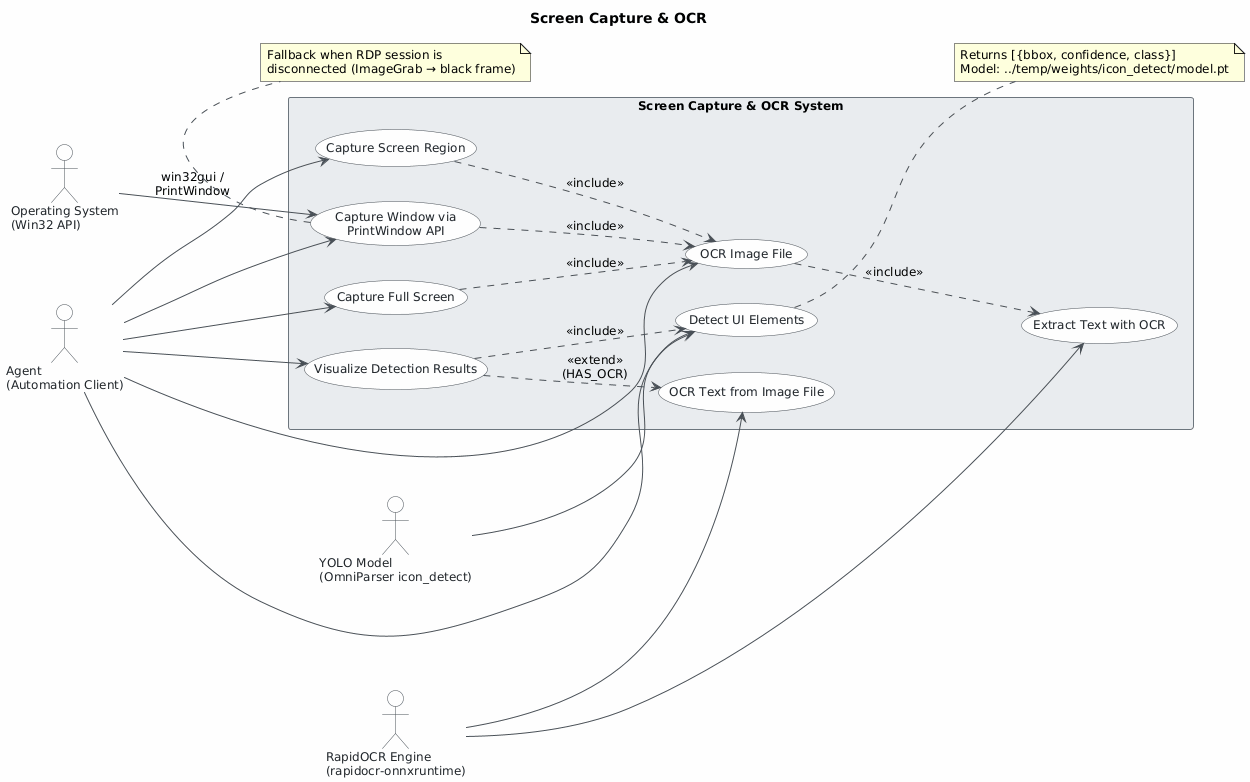

The diagram above was rendered by PlantUML. Its source (embedded in the PNG):
@startuml
skinparam classAttributeIconSize 0
skinparam shadowing false
skinparam defaultFontName "Segoe UI"
skinparam defaultFontSize 12
skinparam backgroundColor #FEFEFE
skinparam class {
    BackgroundColor #F8F9FA
    BorderColor #495057
    ArrowColor #495057
    FontColor #212529
}
skinparam package {
    BackgroundColor #E9ECEF
    BorderColor #6C757D
}
skinparam actor {
    BackgroundColor #F8F9FA
    BorderColor #495057
    FontColor #212529
}
skinparam usecase {
    BackgroundColor #F8F9FA
    BorderColor #495057
    FontColor #212529
    ArrowColor #495057
}

title Screen Capture & OCR

left to right direction

' ── Actors ──────────────────────────────────────────────
actor "Agent\n(Automation Client)" as Agent
actor "RapidOCR Engine\n(rapidocr-onnxruntime)" as RapidOCR
actor "YOLO Model\n(OmniParser icon_detect)" as YOLO
actor "Operating System\n(Win32 API)" as OS

' ── System Boundary ─────────────────────────────────────
rectangle "Screen Capture & OCR System" {

    ' Screen Capture use cases
    usecase "Capture Full Screen"                  as UC1
    usecase "Capture Screen Region"                as UC2
    usecase "Capture Window via\nPrintWindow API"  as UC3
    usecase "OCR Image File"                       as UC4

    ' OCR & Detection use cases
    usecase "Extract Text with OCR"                as UC5
    usecase "OCR Text from Image File"             as UC7
    usecase "Detect UI Elements"                   as UC6
    usecase "Visualize Detection Results"          as UC8
}

' ── Actor → Use Case relationships ──────────────────────
Agent      --> UC1
Agent      --> UC2
Agent      --> UC3
Agent      --> UC4
Agent      --> UC6
Agent      --> UC8

RapidOCR   --> UC5
RapidOCR   --> UC7

YOLO       --> UC6

OS         --> UC3 : win32gui /\nPrintWindow

' ── Include / Extend relationships ──────────────────────
UC1 ..> UC4  : <<include>>
UC2 ..> UC4  : <<include>>
UC3 ..> UC4  : <<include>>

UC4 ..> UC5  : <<include>>

UC8 ..> UC6  : <<include>>
UC8 ..> UC7  : <<extend>>\n(HAS_OCR)

note bottom of UC3
  Fallback when RDP session is
  disconnected (ImageGrab → black frame)
end note

note right of UC6
  Returns [{bbox, confidence, class}]
  Model: ../temp/weights/icon_detect/model.pt
end note
@enduml